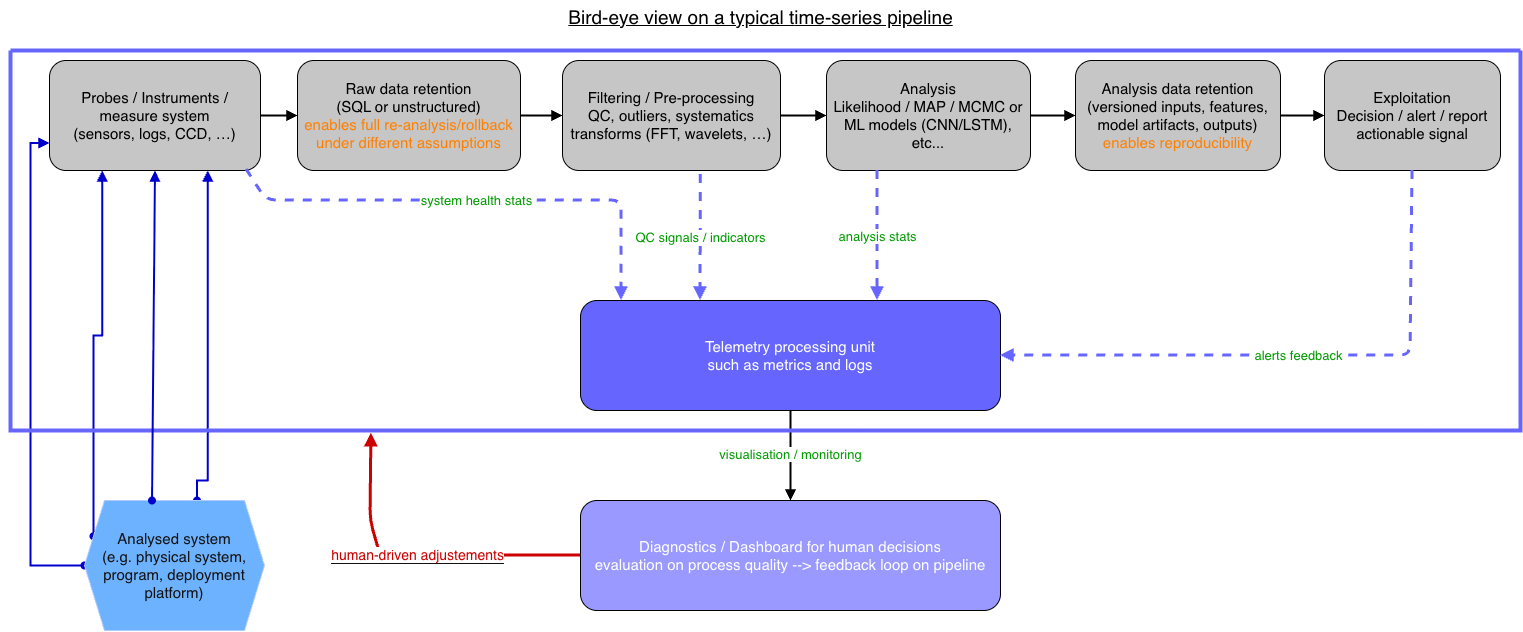

The diagram above was exported from draw.io. Its source (the exported page's mxGraphModel, read from the mxfile embedded in the PNG):
<mxGraphModel dx="1396" dy="896" grid="1" gridSize="10" guides="1" tooltips="1" connect="1" arrows="1" fold="1" page="1" pageScale="1" pageWidth="850" pageHeight="1100" background="light-dark(#FFFFFF,#FFFFFF)" math="0" shadow="0">
  <root>
    <mxCell id="0" />
    <mxCell id="1" parent="0" />
    <mxCell id="2NJ9P69aILRB7gsNBqAx-24" edge="1" parent="1" source="2NJ9P69aILRB7gsNBqAx-1" style="edgeStyle=orthogonalEdgeStyle;rounded=0;orthogonalLoop=1;jettySize=auto;html=1;exitX=0.25;exitY=1;exitDx=0;exitDy=0;entryX=0;entryY=0.25;entryDx=0;entryDy=0;startArrow=block;startFill=1;strokeWidth=2;endArrow=oval;endFill=1;strokeColor=light-dark(#000000,#0000CC);" target="2NJ9P69aILRB7gsNBqAx-22">
      <mxGeometry relative="1" as="geometry" />
    </mxCell>
    <mxCell id="2NJ9P69aILRB7gsNBqAx-26" edge="1" parent="1" source="2NJ9P69aILRB7gsNBqAx-1" style="edgeStyle=orthogonalEdgeStyle;rounded=0;orthogonalLoop=1;jettySize=auto;html=1;exitX=0.75;exitY=1;exitDx=0;exitDy=0;entryX=0.625;entryY=0;entryDx=0;entryDy=0;startArrow=block;startFill=1;endArrow=oval;endFill=1;strokeWidth=2;strokeColor=light-dark(#000000,#0000CC);" target="2NJ9P69aILRB7gsNBqAx-22">
      <mxGeometry relative="1" as="geometry">
        <Array as="points">
          <mxPoint x="217" y="540" />
          <mxPoint x="206" y="540" />
        </Array>
      </mxGeometry>
    </mxCell>
    <mxCell id="2NJ9P69aILRB7gsNBqAx-27" edge="1" parent="1" source="2NJ9P69aILRB7gsNBqAx-1" style="edgeStyle=orthogonalEdgeStyle;rounded=0;orthogonalLoop=1;jettySize=auto;html=1;exitX=0;exitY=0.75;exitDx=0;exitDy=0;entryX=0;entryY=0.5;entryDx=0;entryDy=0;endArrow=oval;endFill=1;startArrow=block;startFill=1;strokeWidth=2;strokeColor=light-dark(#000000,#0000CC);" target="2NJ9P69aILRB7gsNBqAx-22">
      <mxGeometry relative="1" as="geometry">
        <Array as="points">
          <mxPoint x="40" y="203" />
          <mxPoint x="40" y="625" />
        </Array>
      </mxGeometry>
    </mxCell>
    <mxCell id="2NJ9P69aILRB7gsNBqAx-1" parent="1" style="rounded=1;whiteSpace=wrap;html=1;fillColor=light-dark(#FFFFFF,#C6C6C6);strokeColor=light-dark(#000000,#000000);fontSize=14;" value="&lt;font style=&quot;color: light-dark(rgb(0, 0, 0), rgb(0, 0, 0)); font-size: 15px;&quot;&gt;Probes / Instruments / measure system&lt;br&gt;(sensors, logs, CCD, …)&lt;/font&gt;" vertex="1">
      <mxGeometry height="110" width="211" x="59" y="120" as="geometry" />
    </mxCell>
    <mxCell id="2NJ9P69aILRB7gsNBqAx-2" parent="1" style="rounded=1;whiteSpace=wrap;html=1;fillColor=light-dark(#FFFFFF,#C6C6C6);strokeColor=light-dark(#000000,#000000);fontSize=14;" value="&lt;font style=&quot;font-size: 15px;&quot;&gt;&lt;font style=&quot;color: light-dark(rgb(0, 0, 0), rgb(0, 0, 0));&quot;&gt;Raw data retention&lt;br&gt;(SQL or unstructured)&lt;/font&gt;&lt;br&gt;&lt;font style=&quot;color: light-dark(rgb(0, 0, 0), rgb(255, 128, 0));&quot;&gt;enables full re-analysis/rollback under different assumptions&lt;/font&gt;&lt;/font&gt;" vertex="1">
      <mxGeometry height="110" width="223" x="307" y="120" as="geometry" />
    </mxCell>
    <mxCell id="2NJ9P69aILRB7gsNBqAx-3" parent="1" style="rounded=1;whiteSpace=wrap;html=1;fillColor=light-dark(#FFFFFF,#C6C6C6);strokeColor=light-dark(#000000,#000000);fontSize=14;" value="&lt;font style=&quot;color: light-dark(rgb(0, 0, 0), rgb(0, 0, 0)); font-size: 15px;&quot;&gt;Filtering / Pre-processing&lt;br&gt;QC, outliers, systematics&lt;br&gt;transforms (FFT, wavelets, …)&lt;/font&gt;" vertex="1">
      <mxGeometry height="110" width="218" x="572" y="120" as="geometry" />
    </mxCell>
    <mxCell id="2NJ9P69aILRB7gsNBqAx-4" parent="1" style="rounded=1;whiteSpace=wrap;html=1;fillColor=light-dark(#FFFFFF,#C6C6C6);strokeColor=light-dark(#000000,#000000);fontSize=14;" value="&lt;font style=&quot;color: light-dark(rgb(0, 0, 0), rgb(0, 0, 0)); font-size: 15px;&quot;&gt;Analysis&lt;br&gt;Likelihood / MAP / MCMC or ML models (CNN/LSTM), etc...&lt;/font&gt;" vertex="1">
      <mxGeometry height="110" width="204" x="836" y="120" as="geometry" />
    </mxCell>
    <mxCell id="2NJ9P69aILRB7gsNBqAx-5" parent="1" style="rounded=1;whiteSpace=wrap;html=1;fillColor=light-dark(#FFFFFF,#C6C6C6);strokeColor=light-dark(#000000,#000000);fontSize=14;" value="&lt;font style=&quot;font-size: 15px;&quot;&gt;&lt;font style=&quot;color: light-dark(rgb(0, 0, 0), rgb(0, 0, 0));&quot;&gt;Analysis data retention&lt;br&gt;(versioned inputs, features,&lt;br&gt;model artifacts, outputs)&lt;/font&gt;&lt;br&gt;&lt;font style=&quot;color: light-dark(rgb(0, 0, 0), rgb(255, 128, 0));&quot;&gt;enables reproducibility&lt;/font&gt;&lt;/font&gt;" vertex="1">
      <mxGeometry height="110" width="205" x="1085" y="120" as="geometry" />
    </mxCell>
    <mxCell id="2NJ9P69aILRB7gsNBqAx-6" parent="1" style="rounded=1;whiteSpace=wrap;html=1;fillColor=light-dark(#FFFFFF,#C6C6C6);strokeColor=light-dark(#000000,#000000);fontSize=14;" value="&lt;font style=&quot;color: light-dark(rgb(0, 0, 0), rgb(0, 0, 0)); font-size: 15px;&quot;&gt;Exploitation&lt;br&gt;Decision / alert / report&lt;br&gt;actionable signal&lt;/font&gt;" vertex="1">
      <mxGeometry height="110" width="176" x="1334" y="120" as="geometry" />
    </mxCell>
    <mxCell id="2NJ9P69aILRB7gsNBqAx-7" edge="1" parent="1" source="2NJ9P69aILRB7gsNBqAx-1" style="endArrow=block;endFill=1;strokeWidth=2;html=1;strokeColor=light-dark(#000000,#000000);" target="2NJ9P69aILRB7gsNBqAx-2">
      <mxGeometry relative="1" as="geometry" />
    </mxCell>
    <mxCell id="2NJ9P69aILRB7gsNBqAx-8" edge="1" parent="1" source="2NJ9P69aILRB7gsNBqAx-2" style="endArrow=block;endFill=1;strokeWidth=2;html=1;strokeColor=light-dark(#000000,#000000);" target="2NJ9P69aILRB7gsNBqAx-3">
      <mxGeometry relative="1" as="geometry" />
    </mxCell>
    <mxCell id="2NJ9P69aILRB7gsNBqAx-9" edge="1" parent="1" source="2NJ9P69aILRB7gsNBqAx-3" style="endArrow=block;endFill=1;strokeWidth=2;html=1;strokeColor=light-dark(#000000,#000000);" target="2NJ9P69aILRB7gsNBqAx-4">
      <mxGeometry relative="1" as="geometry" />
    </mxCell>
    <mxCell id="2NJ9P69aILRB7gsNBqAx-10" edge="1" parent="1" source="2NJ9P69aILRB7gsNBqAx-4" style="endArrow=block;endFill=1;strokeWidth=2;html=1;strokeColor=light-dark(#000000,#000000);" target="2NJ9P69aILRB7gsNBqAx-5">
      <mxGeometry relative="1" as="geometry" />
    </mxCell>
    <mxCell id="2NJ9P69aILRB7gsNBqAx-11" edge="1" parent="1" source="2NJ9P69aILRB7gsNBqAx-5" style="endArrow=block;endFill=1;strokeWidth=2;html=1;strokeColor=light-dark(#000000,#000000);" target="2NJ9P69aILRB7gsNBqAx-6">
      <mxGeometry relative="1" as="geometry" />
    </mxCell>
    <mxCell id="x5S2yHd0vcEVXTX7yE-Y-2" edge="1" parent="1" source="2NJ9P69aILRB7gsNBqAx-12" style="edgeStyle=orthogonalEdgeStyle;rounded=0;orthogonalLoop=1;jettySize=auto;html=1;strokeColor=light-dark(#000000,#66FFFF);" target="2NJ9P69aILRB7gsNBqAx-13" value="">
      <mxGeometry relative="1" as="geometry" />
    </mxCell>
    <mxCell id="x5S2yHd0vcEVXTX7yE-Y-3" edge="1" parent="1" source="2NJ9P69aILRB7gsNBqAx-12" style="edgeStyle=orthogonalEdgeStyle;rounded=0;orthogonalLoop=1;jettySize=auto;html=1;strokeColor=light-dark(#000000,#000000);" target="2NJ9P69aILRB7gsNBqAx-13" value="">
      <mxGeometry relative="1" as="geometry" />
    </mxCell>
    <mxCell id="2NJ9P69aILRB7gsNBqAx-12" parent="1" style="rounded=1;whiteSpace=wrap;html=1;fillColor=light-dark(#FFF2CC,#6666FF);strokeColor=light-dark(#000000,#000000);fontSize=14;" value="&lt;font style=&quot;font-size: 15px;&quot;&gt;Telemetry processing unit&lt;br&gt;such as metrics and logs&lt;/font&gt;" vertex="1">
      <mxGeometry height="110" width="420" x="590" y="360" as="geometry" />
    </mxCell>
    <mxCell id="2NJ9P69aILRB7gsNBqAx-13" parent="1" style="rounded=1;whiteSpace=wrap;html=1;fillColor=light-dark(#DAE8FC,#9999FF);strokeColor=light-dark(#000000,#000000);fontSize=14;" value="&lt;font style=&quot;font-size: 15px;&quot;&gt;Diagnostics / Dashboard for human decisions&lt;br&gt;evaluation on process quality --&amp;gt; feedback loop on pipeline&lt;/font&gt;" vertex="1">
      <mxGeometry height="110" width="420" x="590" y="560" as="geometry" />
    </mxCell>
    <mxCell id="2NJ9P69aILRB7gsNBqAx-16" edge="1" parent="1" source="2NJ9P69aILRB7gsNBqAx-4" style="dashed=1;endArrow=block;endFill=1;strokeWidth=3;html=1;exitX=0.25;exitY=1;exitDx=0;exitDy=0;strokeColor=light-dark(#000000,#6666FF);" value="&lt;font style=&quot;font-size: 13px; color: light-dark(rgb(0, 0, 0), rgb(0, 153, 0)); background-color: light-dark(rgb(255, 255, 255), rgb(255, 255, 255));&quot;&gt;analysis stats&lt;/font&gt;">
      <mxGeometry relative="1" as="geometry">
        <Array as="points" />
        <mxPoint x="887" y="360" as="targetPoint" />
      </mxGeometry>
    </mxCell>
    <mxCell id="2NJ9P69aILRB7gsNBqAx-17" edge="1" parent="1" source="2NJ9P69aILRB7gsNBqAx-6" style="dashed=1;endArrow=block;endFill=1;strokeWidth=3;html=1;entryX=1;entryY=0.5;entryDx=0;entryDy=0;exitX=0.5;exitY=1;exitDx=0;exitDy=0;strokeColor=light-dark(#000000,#6666FF);" target="2NJ9P69aILRB7gsNBqAx-12" value="&lt;font style=&quot;font-size: 13px; color: light-dark(rgb(0, 0, 0), rgb(0, 153, 0)); background-color: light-dark(rgb(255, 255, 255), rgb(255, 255, 255));&quot;&gt;alerts feedback&lt;/font&gt;">
      <mxGeometry relative="1" as="geometry">
        <Array as="points">
          <mxPoint x="1420" y="415" />
        </Array>
        <mxPoint x="1575.06" y="229.99878273955957" as="sourcePoint" />
        <mxPoint x="1009" y="420.28" as="targetPoint" />
      </mxGeometry>
    </mxCell>
    <mxCell id="2NJ9P69aILRB7gsNBqAx-18" edge="1" parent="1" source="2NJ9P69aILRB7gsNBqAx-12" style="endArrow=block;endFill=1;strokeWidth=2;html=1;strokeColor=light-dark(#000000,#000000);" target="2NJ9P69aILRB7gsNBqAx-13" value="&lt;font style=&quot;font-size: 13px; color: light-dark(rgb(0, 0, 0), rgb(0, 153, 0)); background-color: light-dark(rgb(255, 255, 255), rgb(255, 255, 255));&quot;&gt;visualisation / monitoring&lt;/font&gt;">
      <mxGeometry relative="1" x="-0.0123" as="geometry">
        <mxPoint as="offset" />
      </mxGeometry>
    </mxCell>
    <mxCell id="2NJ9P69aILRB7gsNBqAx-20" edge="1" parent="1" style="strokeColor=light-dark(#FFFFFF,#CC0000);strokeWidth=3;endArrow=block;endFill=1;html=1;entryX=0.239;entryY=1.007;entryDx=0;entryDy=0;entryPerimeter=0;" target="x5S2yHd0vcEVXTX7yE-Y-1" value="&lt;font style=&quot;font-size: 14px; color: light-dark(rgb(255, 255, 255), rgb(204, 0, 0)); background-color: light-dark(rgb(255, 255, 255), rgb(255, 255, 255));&quot;&gt;human-driven adjustements&lt;/font&gt;">
      <mxGeometry relative="1" x="0.0023" as="geometry">
        <mxPoint as="offset" />
        <Array as="points">
          <mxPoint x="390" y="615" />
          <mxPoint x="380" y="580" />
        </Array>
        <mxPoint x="590" y="615" as="sourcePoint" />
        <mxPoint x="460" y="540" as="targetPoint" />
      </mxGeometry>
    </mxCell>
    <mxCell id="2NJ9P69aILRB7gsNBqAx-22" parent="1" style="shape=hexagon;perimeter=hexagonPerimeter2;whiteSpace=wrap;html=1;fixedSize=1;fillColor=#0050ef;fontColor=#ffffff;strokeColor=#001DBC;" value="&lt;div&gt;&lt;span style=&quot;font-size: 15px;&quot;&gt;Analysed system&lt;/span&gt;&lt;/div&gt;&lt;div&gt;&lt;span style=&quot;font-size: 15px;&quot;&gt;(e.g. physical system, program, deployment platform)&lt;/span&gt;&lt;/div&gt;" vertex="1">
      <mxGeometry height="130" width="180" x="94" y="560" as="geometry" />
    </mxCell>
    <mxCell id="x5S2yHd0vcEVXTX7yE-Y-1" parent="1" style="swimlane;startSize=0;strokeWidth=4;strokeColor=light-dark(#000000,#6666FF);" value="" vertex="1">
      <mxGeometry height="380" width="1510" x="20" y="110" as="geometry" />
    </mxCell>
    <mxCell id="2NJ9P69aILRB7gsNBqAx-14" edge="1" parent="x5S2yHd0vcEVXTX7yE-Y-1" source="2NJ9P69aILRB7gsNBqAx-1" style="dashed=1;endArrow=block;endFill=1;strokeWidth=3;html=1;entryX=0.25;entryY=0;entryDx=0;entryDy=0;fillColor=#0050ef;strokeColor=light-dark(#000000,#6666FF);exitX=0.934;exitY=0.991;exitDx=0;exitDy=0;exitPerimeter=0;" value="&lt;font style=&quot;font-size: 13px; color: light-dark(rgb(0, 0, 0), rgb(0, 153, 0)); background-color: light-dark(rgb(255, 255, 255), rgb(255, 255, 255));&quot;&gt;system health stats&lt;/font&gt;">
      <mxGeometry relative="1" x="0.0053" as="geometry">
        <mxPoint as="offset" />
        <Array as="points">
          <mxPoint x="256" y="150" />
          <mxPoint x="611" y="150" />
        </Array>
        <mxPoint x="185.99999999999977" y="120" as="sourcePoint" />
        <mxPoint x="611" y="250" as="targetPoint" />
      </mxGeometry>
    </mxCell>
    <mxCell id="2NJ9P69aILRB7gsNBqAx-15" edge="1" parent="x5S2yHd0vcEVXTX7yE-Y-1" style="dashed=1;endArrow=block;endFill=1;strokeWidth=3;html=1;fillColor=#0050ef;strokeColor=light-dark(#000000,#6666FF);exitX=0.25;exitY=1;exitDx=0;exitDy=0;" value="&lt;font style=&quot;font-size: 13px; background-color: light-dark(rgb(255, 255, 255), rgb(255, 255, 255)); color: light-dark(rgb(0, 0, 0), rgb(0, 153, 0));&quot;&gt;QC signals / indicators&lt;/font&gt;">
      <mxGeometry relative="1" x="-0.0023" as="geometry">
        <mxPoint as="offset" />
        <mxPoint x="690.33" y="124" as="sourcePoint" />
        <mxPoint x="690" y="250" as="targetPoint" />
      </mxGeometry>
    </mxCell>
    <mxCell id="2NJ9P69aILRB7gsNBqAx-21" parent="1" style="text;html=1;strokeColor=none;fillColor=none;fontSize=13;align=center;" value="&lt;font style=&quot;color: light-dark(rgb(0, 0, 0), rgb(0, 0, 0)); font-size: 19px;&quot;&gt;&lt;u style=&quot;&quot;&gt;Bird-eye view on a typical t&lt;font style=&quot;&quot;&gt;ime-series pipeline&lt;/font&gt;&lt;/u&gt;&lt;/font&gt;" vertex="1">
      <mxGeometry height="60" width="1520" x="10" y="59" as="geometry" />
    </mxCell>
    <mxCell id="x5S2yHd0vcEVXTX7yE-Y-6" edge="1" parent="1" source="2NJ9P69aILRB7gsNBqAx-22" style="endArrow=block;html=1;rounded=0;entryX=0.5;entryY=1;entryDx=0;entryDy=0;exitX=0.375;exitY=0;exitDx=0;exitDy=0;strokeWidth=2;strokeColor=light-dark(#000000,#0000CC);startArrow=oval;startFill=1;endFill=1;" target="2NJ9P69aILRB7gsNBqAx-1" value="">
      <mxGeometry height="50" relative="1" width="50" as="geometry">
        <mxPoint x="330" y="410" as="sourcePoint" />
        <mxPoint x="380" y="360" as="targetPoint" />
      </mxGeometry>
    </mxCell>
  </root>
</mxGraphModel>